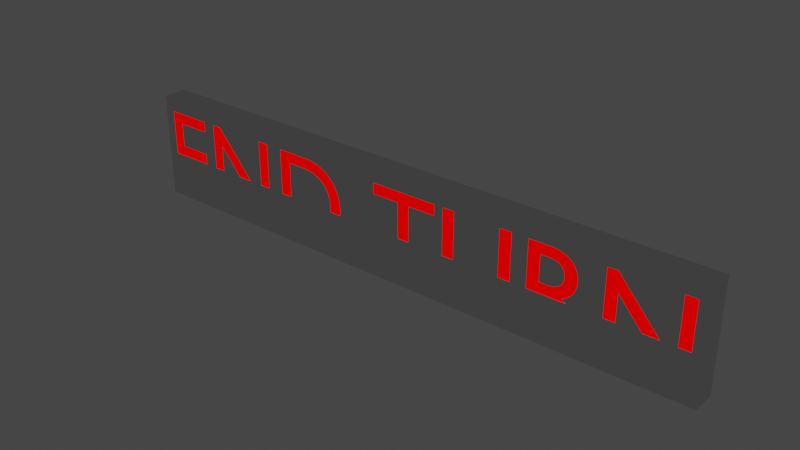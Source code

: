 # Source: text-end-turn.blend  (saved by Blender 3.6.11; exported with 4.5.12 LTS)
import bpy
from mathutils import Matrix  # noqa: F401  (used for matrix-valued properties, if any)

bpy.ops.wm.read_factory_settings(use_empty=True)
scene = bpy.context.scene
scene.name = 'Scene'

# ---- collections
col_collection = bpy.data.collections.new('Collection'); scene.collection.children.link(col_collection)

# ---- materials (node trees are filled in below, after node groups)
mat_material = bpy.data.materials.new('Material')
mat_material.use_transparent_shadow = False

# ---- material node trees
mat_material.use_nodes = True; mat_material.node_tree.nodes.clear()
_N = mat_material.node_tree.nodes; _L = mat_material.node_tree.links
n0 = _N.new('ShaderNodeBsdfPrincipled'); n0.name = 'Principled BSDF'; n0.location = (10, 300)
n0.distribution = 'GGX'
n0.subsurface_method = 'RANDOM_WALK_SKIN'
n0.inputs[0].default_value = (0.8, 0.0, 0.0, 1.0)
n0.inputs[2].default_value = 1.0
n0.inputs[3].default_value = 1.45
n0.inputs[11].default_value = 1.01
n0.inputs[13].default_value = 0.0
n0.inputs[20].default_value = 0.0
n0.inputs[27].default_value = (1.0, 0.0, 0.0, 1.0)
n0.inputs[28].default_value = 1.0
n1 = _N.new('ShaderNodeOutputMaterial'); n1.name = 'Material Output'; n1.location = (300, 300)
_L.new(n0.outputs[0], n1.inputs[0])
n1.is_active_output = True

# ---- world
world_world = bpy.data.worlds.new('World'); scene.world = world_world
world_world.use_nodes = True; world_world.node_tree.nodes.clear()
_N = world_world.node_tree.nodes; _L = world_world.node_tree.links
n0 = _N.new('ShaderNodeOutputWorld'); n0.name = 'World Output'; n0.location = (300, 300)
n1 = _N.new('ShaderNodeBackground'); n1.name = 'Background'; n1.location = (10, 300)
n1.inputs[0].default_value = (0.05088, 0.05088, 0.05088, 1.0)
_L.new(n1.outputs[0], n0.inputs[0])
n0.is_active_output = True
world_world.color = (0.05088, 0.05088, 0.05088)
world_world.use_sun_shadow = False
world_world.sun_shadow_jitter_overblur = 0.0

# ---- meshes
me_cube = bpy.data.meshes.new('Cube')
me_cube.from_pydata([(-2.519, -0.1, -0.4), (-2.519, -0.1, 0.5), (-2.519, 0.1, -0.4), (-2.519, 0.1, 0.5), (2.511, -0.1, -0.4), (2.511, -0.1, 0.5), (2.511, 0.1, -0.4), (2.511, 0.1, 0.5)], [], [(0, 1, 3, 2), (2, 3, 7, 6), (6, 7, 5, 4), (4, 5, 1, 0), (2, 6, 4, 0), (7, 3, 1, 5)])
_uv = me_cube.uv_layers.new(name='UVMap')
_uv.uv.foreach_set('vector', [0.375, 0.0, 0.625, 0.0, 0.625, 0.25, 0.375, 0.25, 0.375, 0.25, 0.625, 0.25, 0.625, 0.5, 0.375, 0.5, 0.375, 0.5, 0.625, 0.5, 0.625, 0.75, 0.375, 0.75, 0.375, 0.75, 0.625, 0.75, 0.625, 1.0, 0.375, 1.0, 0.125, 0.5, 0.375, 0.5, 0.375, 0.75, 0.125, 0.75, 0.625, 0.5, 0.875, 0.5, 0.875, 0.75, 0.625, 0.75])
me_cube.update()
me_text_001 = bpy.data.meshes.new('Text.001')
me_text_001.from_pydata([(2.428, 0.382, -0.1), (2.336, 0.382, -0.1), (2.336, -0.146, -0.1), (1.874, 0.382, -0.1), (1.796, 0.382, -0.1), (1.796, -0.3, -0.1), (1.888, -0.3, -0.1), (1.888, 0.225, -0.1), (2.344, -0.3, -0.1), (2.428, -0.3, -0.1), (1.195, 0.382, -0.1), (1.195, -0.3, -0.1), (1.293, -0.3, -0.1), (1.293, -0.004, -0.1), (1.344, -0.00419, -0.1), (0.6007, -0.2736, 0.1), (1.372, -0.008453, -0.1), (1.888, 0.225, 0.1), (-0.5347, -0.06602, 0.1), (1.415, -0.03229, -0.1), (-0.79, 0.2801, 0.1), (2.336, -0.146, 0.1), (-1.837, 0.225, 0.1), (1.477, -0.103, -0.1), (1.605, -0.3, 0.1), (0.8952, -0.1826, 0.1), (1.293, 0.084, 0.1), (1.605, -0.3, -0.1), (1.722, -0.3, -0.1), (1.658, -0.2103, -0.1), (1.589, 0.162, 0.1), (1.344, -0.00419, 0.1), (-2.051, -1.969e-08, 0.1), (1.888, -0.3, 0.1), (1.195, 0.382, 0.1), (-1.389, -0.146, 0.1), (0.9701, -0.2451, 0.1), (0.9216, -0.1593, 0.1), (-2.428, -0.3, 0.1), (-0.6228, 0.09209, 0.1), (-1.389, 0.382, 0.1), (1.591, -0.1042, -0.1), (1.541, 0.3223, 0.1), (1.464, 0.266, 0.1), (-0.6305, -0.2113, 0.1), (1.548, -0.04251, -0.1), (0.6148, -0.1664, 0.1), (-2.33, -1.969e-08, 0.1), (-0.619, 0.03048, 0.1), (1.513, -0.003955, -0.1), (1.478, 0.02416, 0.1), (1.478, 0.02416, -0.1), (0.059, -0.3, 0.1), (1.52, 0.04556, -0.1), (-1.837, -0.3, 0.1), (2.428, 0.382, 0.1), (-0.6414, 0.154, 0.1), (1.557, 0.08173, -0.1), (-0.741, 0.3611, 0.1), (1.578, 0.1186, -0.1), (1.057, -0.06286, 0.1), (-0.5181, 0.01829, 0.1), (1.589, 0.162, -0.1), (-0.6266, -0.02135, 0.1), (1.591, 0.2077, -0.1), (-1.929, -0.3, 0.1), (1.58, 0.2591, -0.1), (-0.7751, -0.2869, 0.1), (1.564, 0.293, -0.1), (1.541, 0.3223, -0.1), (1.293, 0.298, 0.1), (1.499, 0.3528, -0.1), (-0.6471, -0.0775, 0.1), (1.447, 0.3729, -0.1), (-2.33, -0.212, 0.1), (1.392, 0.3813, -0.1), (0.157, 0.294, 0.1), (1.293, 0.298, -0.1), (1.395, 0.2964, -0.1), (1.578, 0.1186, 0.1), (1.372, -0.008453, 0.1), (-0.7066, -0.2623, 0.1), (1.441, 0.2823, -0.1), (1.488, 0.2186, 0.1), (1.464, 0.266, -0.1), (1.441, 0.2823, 0.1), (1.479, 0.2447, -0.1), (0.9385, -0.1357, 0.1), (1.488, 0.2186, -0.1), (-0.8623, 0.293, 0.1), (1.49, 0.1717, -0.1), (1.477, -0.103, 0.1), (-2.032, -0.3, 0.1), (-1.048, -0.212, 0.1), (1.476, 0.1344, -0.1), (1.375, 0.08449, 0.1), (1.452, 0.108, -0.1), (1.395, 0.2964, 0.1), (1.52, 0.04556, 0.1), (1.413, 0.09047, -0.1), (-2.051, 0.088, 0.1), (1.375, 0.08449, -0.1), (1.415, -0.03229, 0.1), (1.293, 0.084, -0.1), (1.058, 0.382, -0.1), (0.96, 0.382, -0.1), (0.9596, -0.04393, -0.1), (-1.381, -0.3, 0.1), (1.874, 0.382, 0.1), (0.9076, -0.2824, 0.1), (0.9531, -0.09637, -0.1), (0.7073, -0.2145, 0.1), (-1.929, 0.382, 0.1), (1.796, 0.382, 0.1), (0.9385, -0.1357, -0.1), (1.392, 0.3813, 0.1), (1.58, 0.2591, 0.1), (0.9216, -0.1593, -0.1), (1.548, -0.04251, 0.1), (0.8952, -0.1826, -0.1), (1.293, -0.3, 0.1), (-1.146, 0.382, 0.1), (0.157, -0.3, 0.1), (0.8472, -0.206, -0.1), (0.8472, -0.206, 0.1), (-0.177, 0.294, 0.1), (1.413, 0.09047, 0.1), (0.7758, -0.2195, -0.1), (1.452, 0.108, 0.1), (2.428, -0.3, 0.1), (0.9531, -0.09637, 0.1), (-1.297, 0.382, 0.1), (0.7073, -0.2145, -0.1), (1.722, -0.3, 0.1), (-0.6752, 0.2076, 0.1), (1.796, -0.3, 0.1), (0.6578, -0.197, -0.1), (0.569, 0.382, 0.1), (0.393, 0.294, 0.1), (0.5763, -0.1045, 0.1), (0.6148, -0.1664, -0.1), (0.7758, -0.2195, 0.1), (-0.7246, 0.2505, 0.1), (1.564, 0.293, 0.1), (0.5901, -0.1367, -0.1), (1.293, -0.004, 0.1), (1.045, -0.1297, 0.1), (0.5763, -0.1045, -0.1), (0.482, -0.1264, 0.1), (-0.7947, -0.1991, 0.1), (-1.297, -0.3, 0.1), (0.5695, -0.05412, -0.1), (0.471, 0.382, 0.1), (-0.6553, 0.3175, 0.1), (-0.5227, 0.1023, 0.1), (0.569, 0.382, -0.1), (0.471, 0.382, -0.1), (0.4722, -0.07567, -0.1), (-0.5908, 0.2563, 0.1), (0.482, -0.1264, -0.1), (0.5027, -0.1788, -0.1), (1.557, 0.08173, 0.1), (0.5452, -0.2338, -0.1), (1.058, 0.382, 0.1), (0.6007, -0.2736, -0.1), (0.828, -0.3043, 0.1), (0.6657, -0.2985, -0.1), (-0.8393, -0.2986, 0.1), (0.7365, -0.309, -0.1), (-0.8522, -0.2105, 0.1), (0.828, -0.3043, -0.1), (0.5695, -0.05412, 0.1), (0.9076, -0.2824, -0.1), (1.591, 0.2077, 0.1), (0.9701, -0.2451, -0.1), (-0.6833, -0.1313, 0.1), (1.016, -0.1938, -0.1), (-0.7384, -0.176, 0.1), (1.045, -0.1297, -0.1), (0.4722, -0.07567, 0.1), (1.057, -0.06286, -0.1), (-2.041, 0.294, 0.1), (0.393, 0.382, -0.1), (-0.177, 0.382, -0.1), (-0.177, 0.294, -0.1), (0.059, 0.294, -0.1), (0.059, -0.3, -0.1), (0.157, -0.3, -0.1), (0.157, 0.294, -0.1), (0.393, 0.294, -0.1), (-1.146, -0.3, -0.1), (-0.8393, -0.2986, -0.1), (0.7365, -0.309, 0.1), (-0.7751, -0.2869, -0.1), (-0.7066, -0.2623, -0.1), (1.658, -0.2103, 0.1), (-0.6305, -0.2113, -0.1), (1.513, -0.003955, 0.1), (-0.5727, -0.1444, -0.1), (-1.048, 0.294, 0.1), (-0.5347, -0.06602, -0.1), (1.499, 0.3528, 0.1), (-0.5181, 0.01829, -0.1), (1.447, 0.3729, 0.1), (-0.5227, 0.1023, -0.1), (0.5027, -0.1788, 0.1), (-0.5468, 0.1828, -0.1), (1.49, 0.1717, 0.1), (-0.5908, 0.2563, -0.1), (-1.146, -0.3, 0.1), (-0.6553, 0.3175, -0.1), (-2.032, -0.212, 0.1), (-0.741, 0.3611, -0.1), (2.336, 0.382, 0.1), (-0.8355, 0.3804, -0.1), (0.5901, -0.1367, 0.1), (-1.146, 0.382, -0.1), (-1.048, 0.294, -0.1), (-0.8623, 0.293, -0.1), (-2.33, 0.088, 0.1), (-0.79, 0.2801, -0.1), (0.9596, -0.04393, 0.1), (-0.7246, 0.2505, -0.1), (2.344, -0.3, 0.1), (-0.6752, 0.2076, -0.1), (0.6578, -0.197, 0.1), (-0.6414, 0.154, -0.1), (1.016, -0.1938, 0.1), (-0.6228, 0.09209, -0.1), (0.059, 0.294, 0.1), (-0.619, 0.03048, -0.1), (1.479, 0.2447, 0.1), (-0.6266, -0.02135, -0.1), (-2.33, 0.294, 0.1), (-0.6471, -0.0775, -0.1), (1.195, -0.3, 0.1), (-0.6833, -0.1313, -0.1), (0.96, 0.382, 0.1), (-0.7384, -0.176, -0.1), (1.591, -0.1042, 0.1), (-0.7947, -0.1991, -0.1), (-0.8522, -0.2105, -0.1), (0.5452, -0.2338, 0.1), (-1.048, -0.212, -0.1), (-1.297, 0.382, -0.1), (-1.389, 0.382, -0.1), (-1.389, -0.146, -0.1), (-1.851, 0.382, -0.1), (-1.929, 0.382, -0.1), (-1.929, -0.3, -0.1), (-1.837, -0.3, -0.1), (-1.837, 0.225, -0.1), (-1.381, -0.3, -0.1), (-1.297, -0.3, -0.1), (-2.041, 0.382, -0.1), (-2.428, 0.382, -0.1), (-2.428, -0.3, -0.1), (-2.032, -0.3, -0.1), (-2.032, -0.212, -0.1), (-2.33, -0.212, -0.1), (-2.33, -4.371e-09, -0.1), (-2.051, -4.371e-09, -0.1), (-2.051, 0.088, -0.1), (-2.33, 0.088, -0.1), (-2.33, 0.294, -0.1), (-2.041, 0.294, -0.1), (1.476, 0.1344, 0.1), (0.6657, -0.2985, 0.1), (-0.5727, -0.1444, 0.1), (-0.5468, 0.1828, 0.1), (-0.8355, 0.3804, 0.1), (-2.428, 0.382, 0.1), (0.393, 0.382, 0.1), (-0.177, 0.382, 0.1), (-1.851, 0.382, 0.1), (-2.041, 0.382, 0.1)], [], [(5, 4, 3), (5, 3, 7), (7, 3, 2), (2, 1, 0), (2, 0, 9), (5, 7, 6), (8, 7, 2), (8, 2, 9), (11, 10, 77), (77, 10, 75), (15, 36, 242), (77, 75, 73), (148, 139, 179), (77, 73, 71), (179, 171, 137), (77, 71, 69), (91, 239, 118), (77, 69, 78), (78, 69, 68), (11, 77, 103), (134, 158, 142), (235, 70, 34), (15, 109, 36), (78, 68, 66), (82, 78, 66), (242, 225, 205), (84, 82, 66), (80, 118, 197), (205, 225, 46), (86, 84, 66), (141, 36, 124), (86, 66, 64), (88, 86, 64), (125, 272, 273), (179, 139, 171), (90, 88, 64), (89, 158, 153), (90, 64, 62), (21, 129, 55), (52, 76, 229), (76, 138, 229), (94, 90, 62), (94, 62, 59), (242, 111, 225), (192, 165, 267), (96, 94, 59), (145, 50, 98), (25, 227, 37), (70, 42, 201), (96, 59, 57), (99, 96, 57), (37, 227, 146), (267, 165, 109), (101, 99, 57), (199, 89, 153), (11, 103, 13), (13, 103, 101), (13, 101, 57), (13, 57, 53), (229, 138, 125), (135, 108, 113), (52, 122, 76), (13, 53, 51), (242, 36, 141), (13, 51, 49), (13, 49, 14), (35, 131, 40), (142, 158, 20), (11, 13, 12), (16, 14, 49), (199, 58, 270), (179, 137, 152), (16, 49, 45), (19, 16, 45), (125, 138, 272), (175, 268, 72), (17, 21, 108), (87, 146, 130), (209, 199, 121), (65, 22, 274), (23, 19, 45), (23, 45, 41), (209, 93, 199), (107, 35, 22), (145, 161, 95), (56, 269, 134), (38, 219, 233), (209, 167, 67), (23, 41, 29), (27, 23, 29), (47, 100, 219), (38, 233, 271), (130, 146, 60), (38, 47, 219), (65, 54, 22), (47, 32, 100), (199, 153, 58), (38, 74, 47), (233, 181, 275), (38, 211, 74), (38, 92, 211), (27, 29, 28), (157, 156, 155), (157, 155, 151), (106, 105, 104), (106, 104, 180), (233, 275, 271), (107, 150, 35), (199, 270, 121), (205, 46, 215), (267, 109, 15), (91, 195, 239), (35, 150, 131), (22, 35, 274), (110, 106, 180), (157, 151, 147), (110, 180, 178), (65, 274, 112), (209, 81, 44), (159, 157, 147), (130, 60, 221), (221, 163, 237), (177, 268, 175), (63, 18, 61), (266, 79, 30), (114, 110, 178), (159, 147, 144), (134, 269, 158), (160, 159, 144), (242, 141, 111), (37, 146, 87), (169, 44, 149), (160, 144, 140), (117, 114, 178), (117, 178, 176), (209, 67, 81), (20, 158, 89), (24, 195, 91), (70, 97, 42), (119, 117, 176), (72, 18, 63), (149, 44, 177), (85, 116, 97), (102, 118, 80), (160, 140, 136), (72, 268, 18), (48, 61, 39), (123, 119, 176), (235, 120, 145), (162, 160, 136), (39, 61, 154), (63, 61, 48), (145, 197, 50), (162, 136, 132), (123, 176, 174), (39, 154, 56), (177, 44, 268), (127, 123, 174), (24, 133, 195), (56, 154, 269), (209, 169, 93), (21, 55, 213), (162, 132, 127), (124, 36, 227), (209, 44, 169), (162, 127, 174), (231, 173, 116), (97, 116, 143), (164, 162, 174), (164, 174, 172), (145, 95, 26), (43, 116, 85), (166, 164, 172), (166, 172, 170), (80, 197, 31), (266, 30, 207), (168, 166, 170), (221, 60, 163), (184, 183, 182), (184, 182, 189), (185, 184, 189), (186, 185, 188), (188, 185, 189), (186, 188, 187), (190, 216, 217), (217, 216, 214), (128, 79, 266), (217, 214, 212), (135, 17, 108), (217, 212, 210), (135, 33, 17), (217, 210, 218), (148, 215, 139), (218, 210, 208), (190, 217, 243), (220, 218, 208), (207, 173, 83), (222, 220, 208), (70, 203, 115), (207, 30, 173), (224, 222, 208), (224, 208, 206), (126, 161, 128), (231, 116, 43), (226, 224, 206), (145, 98, 161), (226, 206, 204), (228, 226, 204), (128, 161, 79), (145, 31, 197), (228, 204, 202), (230, 228, 202), (124, 227, 25), (235, 26, 70), (232, 230, 202), (232, 202, 200), (205, 215, 148), (234, 232, 200), (97, 143, 42), (91, 118, 102), (234, 200, 198), (236, 234, 198), (83, 173, 231), (70, 201, 203), (238, 236, 198), (238, 198, 196), (223, 129, 21), (240, 238, 196), (70, 115, 34), (241, 240, 196), (95, 161, 126), (190, 243, 241), (190, 241, 196), (190, 196, 194), (223, 21, 17), (190, 194, 193), (190, 193, 191), (235, 145, 26), (249, 248, 247), (249, 247, 251), (251, 247, 246), (246, 245, 244), (246, 244, 253), (249, 251, 250), (252, 251, 246), (252, 246, 253), (256, 255, 264), (264, 255, 254), (264, 254, 265), (256, 264, 263), (256, 263, 260), (260, 263, 262), (260, 262, 261), (256, 260, 259), (256, 259, 258), (256, 258, 257), (200, 202, 61, 18), (256, 257, 92, 38), (1, 2, 21, 213), (208, 210, 153, 158), (217, 218, 89, 199), (62, 64, 173, 30), (53, 57, 161, 98), (234, 236, 175, 72), (77, 78, 97, 70), (144, 147, 139, 215), (251, 252, 107, 22), (90, 94, 266, 207), (4, 5, 135, 113), (71, 73, 203, 201), (196, 198, 268, 44), (253, 244, 131, 150), (244, 245, 40, 131), (264, 265, 181, 233), (151, 155, 137, 171), (261, 262, 100, 32), (204, 206, 269, 154), (86, 88, 83, 231), (12, 13, 145, 120), (212, 214, 270, 58), (224, 226, 56, 134), (82, 84, 43, 85), (252, 253, 150, 107), (182, 183, 273, 272), (236, 238, 177, 175), (66, 68, 143, 116), (260, 261, 32, 47), (28, 29, 195, 133), (220, 222, 142, 20), (94, 96, 128, 266), (5, 6, 33, 135), (189, 182, 272, 138), (232, 234, 72, 63), (190, 191, 167, 209), (41, 45, 118, 239), (13, 14, 31, 145), (243, 217, 199, 93), (228, 230, 48, 39), (104, 105, 237, 163), (249, 250, 54, 65), (132, 136, 225, 111), (51, 53, 98, 50), (140, 144, 215, 46), (8, 9, 129, 223), (2, 3, 108, 21), (64, 66, 116, 173), (68, 69, 42, 143), (245, 246, 35, 40), (259, 260, 47, 74), (255, 256, 38, 271), (6, 7, 17, 33), (186, 187, 122, 52), (166, 168, 192, 267), (216, 190, 209, 121), (10, 11, 235, 34), (78, 82, 85, 97), (19, 23, 91, 102), (16, 19, 102, 80), (23, 27, 24, 91), (174, 176, 227, 36), (88, 90, 207, 83), (99, 101, 95, 126), (183, 184, 125, 273), (127, 132, 111, 141), (59, 62, 30, 79), (159, 160, 205, 148), (136, 140, 46, 225), (114, 117, 37, 87), (168, 170, 165, 192), (198, 200, 18, 268), (155, 156, 152, 137), (105, 106, 221, 237), (69, 71, 201, 42), (49, 51, 50, 197), (206, 208, 158, 269), (110, 114, 87, 130), (84, 86, 231, 43), (57, 59, 79, 161), (214, 216, 121, 270), (241, 243, 93, 169), (160, 162, 242, 205), (246, 247, 274, 35), (250, 251, 22, 54), (156, 157, 179, 152), (176, 178, 146, 227), (258, 259, 74, 211), (180, 104, 163, 60), (73, 75, 115, 203), (162, 164, 15, 242), (103, 77, 70, 26), (3, 4, 113, 108), (184, 185, 229, 125), (263, 264, 233, 219), (75, 10, 34, 115), (170, 172, 109, 165), (106, 110, 130, 221), (254, 255, 271, 275), (191, 193, 67, 167), (230, 232, 63, 48), (96, 99, 126, 128), (11, 12, 120, 235), (262, 263, 219, 100), (7, 8, 223, 17), (222, 224, 134, 142), (178, 180, 60, 146), (265, 254, 275, 181), (27, 28, 133, 24), (101, 103, 26, 95), (238, 240, 149, 177), (14, 16, 80, 31), (247, 248, 112, 274), (0, 1, 213, 55), (117, 119, 25, 37), (187, 188, 76, 122), (188, 189, 138, 76), (123, 127, 141, 124), (9, 0, 55, 129), (257, 258, 211, 92), (194, 196, 44, 81), (185, 186, 52, 229), (202, 204, 154, 61), (164, 166, 267, 15), (147, 151, 171, 139), (45, 49, 197, 118), (193, 194, 81, 67), (240, 241, 169, 149), (157, 159, 148, 179), (119, 123, 124, 25), (29, 41, 239, 195), (218, 220, 20, 89), (210, 212, 58, 153), (172, 174, 36, 109), (248, 249, 65, 112), (226, 228, 39, 56)])
_uv = me_text_001.uv_layers.new(name='UVMap')
_uv.uv.foreach_set('vector', [0.5556, 0.0, 0.4444, 0.0, 0.3333, 0.0, 0.5556, 0.0, 0.3333, 0.0, 0.7778, 0.0, 0.7778, 0.0, 0.3333, 0.0, 0.2222, 0.0, 0.2222, 0.0, 0.1111, 0.0, 0.0, 0.0, 0.2222, 0.0, 0.0, 0.0, 1.0, 0.0, 0.5556, 0.0, 0.7778, 0.0, 0.6667, 0.0, 0.8889, 0.0, 0.7778, 0.0, 0.2222, 0.0, 0.8889, 0.0, 0.2222, 0.0, 1.0, 0.0, 0.01075, 0.0, 0.0, 0.0, 0.7204, 0.0, 0.7204, 0.0, 0.0, 0.0, 0.7015, 0.0, 0.7853, 0.0, 0.9157, 0.0, 0.7595, 0.0, 0.7204, 0.0, 0.7015, 0.0, 0.6824, 0.0, 0.7143, 0.0, 0.5755, 0.0, 0.6982, 0.0, 0.7204, 0.0, 0.6824, 0.0, 0.661, 0.0, 0.6982, 0.0, 0.6243, 0.0, 0.6623, 0.0, 0.7204, 0.0, 0.661, 0.0, 0.6396, 0.0, 0.1513, 0.0, 0.3557, 0.0, 0.3951, 0.0, 0.7204, 0.0, 0.6396, 0.0, 0.7511, 0.0, 0.7511, 0.0, 0.6396, 0.0, 0.6237, 0.0, 0.01075, 0.0, 0.7204, 0.0, 1.0, 0.0, 0.6508, 0.0, 0.3494, 0.0, 0.6134, 0.0, 0.01075, 0.0, 0.7204, 0.0, 0.0, 0.0, 0.7853, 0.0, 0.8901, 0.0, 0.9157, 0.0, 0.7511, 0.0, 0.6237, 0.0, 0.6077, 0.0, 0.7801, 0.0, 0.7511, 0.0, 0.6077, 0.0, 0.7595, 0.0, 0.4351, 0.0, 0.7338, 0.0, 0.8012, 0.0, 0.7801, 0.0, 0.6077, 0.0, 0.0758, 0.0, 0.3951, 0.0, 0.4251, 0.0, 0.7338, 0.0, 0.4351, 0.0, 0.4874, 0.0, 0.8223, 0.0, 0.8012, 0.0, 0.6077, 0.0, 0.3244, 0.0, 0.9157, 0.0, 0.2656, 0.0, 0.8223, 0.0, 0.6077, 0.0, 0.5869, 0.0, 0.8435, 0.0, 0.8223, 0.0, 0.5869, 0.0, 0.2857, 0.0, 0.0, 0.0, 0.1429, 0.0, 0.6982, 0.0, 0.5755, 0.0, 0.6243, 0.0, 0.878, 0.0, 0.8435, 0.0, 0.5869, 0.0, 0.5427, 0.0, 0.3494, 0.0, 0.3869, 0.0, 0.878, 0.0, 0.5869, 0.0, 0.5643, 0.0, 0.2222, 0.0, 1.0, 0.0, 0.0, 0.0, 0.5714, 0.0, 0.8571, 0.0, 0.4286, 0.0, 0.8571, 0.0, 1.0, 0.0, 0.4286, 0.0, 0.9089, 0.0, 0.878, 0.0, 0.5643, 0.0, 0.9089, 0.0, 0.5643, 0.0, 0.5374, 0.0, 0.7595, 0.0, 0.3838, 0.0, 0.4351, 0.0, 0.8374, 0.0, 0.8642, 0.0, 0.8113, 0.0, 0.935, 0.0, 0.9089, 0.0, 0.5374, 0.0, 0.03226, 0.0, 0.4514, 0.0, 0.4792, 0.0, 0.2136, 0.0, 0.9413, 0.0, 0.1748, 0.0, 0.7204, 0.0, 0.6396, 0.0, 0.661, 0.0, 0.935, 0.0, 0.5374, 0.0, 0.5108, 0.0, 0.9618, 0.0, 0.935, 0.0, 0.5108, 0.0, 0.1748, 0.0, 0.9413, 0.0, 0.9671, 0.0, 0.8113, 0.0, 0.8642, 0.0, 0.8901, 0.0, 0.981, 0.0, 0.9618, 0.0, 0.5108, 0.0, 0.5094, 0.0, 0.5427, 0.0, 0.3869, 0.0, 0.01075, 0.0, 1.0, 0.0, 0.03226, 0.0, 0.03226, 0.0, 1.0, 0.0, 0.981, 0.0, 0.03226, 0.0, 0.981, 0.0, 0.5108, 0.0, 0.03226, 0.0, 0.5108, 0.0, 0.4792, 0.0, 0.4286, 0.0, 1.0, 0.0, 0.2857, 0.0, 0.5556, 0.0, 0.3333, 0.0, 0.4444, 0.0, 0.5714, 0.0, 0.7143, 0.0, 0.8571, 0.0, 0.03226, 0.0, 0.4792, 0.0, 0.4514, 0.0, 0.7595, 0.0, 0.9157, 0.0, 0.3244, 0.0, 0.03226, 0.0, 0.4514, 0.0, 0.4251, 0.0, 0.03226, 0.0, 0.4251, 0.0, 0.05171, 0.0, 0.2222, 0.0, 0.0, 0.0, 0.1111, 0.0, 0.6134, 0.0, 0.3494, 0.0, 0.576, 0.0, 0.01075, 0.0, 0.03226, 0.0, 0.02151, 0.0, 0.0758, 0.0, 0.05171, 0.0, 0.4251, 0.0, 0.5094, 0.0, 0.4242, 0.0, 0.4574, 0.0, 0.6982, 0.0, 0.6623, 0.0, 0.6753, 0.0, 0.0758, 0.0, 0.4251, 0.0, 0.3951, 0.0, 0.1101, 0.0, 0.0758, 0.0, 0.3951, 0.0, 0.2857, 0.0, 1.0, 0.0, 0.0, 0.0, 0.8779, 0.0, 0.1603, 0.0, 0.8404, 0.0, 0.7778, 0.0, 0.2222, 0.0, 0.3333, 0.0, 0.1436, 0.0, 0.9671, 0.0, 0.09989, 0.0, 0.0, 0.0, 0.5094, 0.0, 0.4906, 0.0, 0.5556, 0.0, 0.7778, 0.0, 0.3333, 0.0, 0.1513, 0.0, 0.1101, 0.0, 0.3951, 0.0, 0.1513, 0.0, 0.3951, 0.0, 0.3557, 0.0, 0.0, 0.0, 1.0, 0.0, 0.5094, 0.0, 0.8889, 0.0, 0.2222, 0.0, 0.7778, 0.0, 0.03226, 0.0, 0.5108, 0.0, 0.981, 0.0, 0.6882, 0.0, 0.3117, 0.0, 0.6508, 0.0, 0.1818, 0.0, 0.8182, 0.0, 0.9091, 0.0, 0.0, 0.0, 0.03298, 0.0, 0.0566, 0.0, 0.1513, 0.0, 0.3557, 0.0, 0.276, 0.0, 0.1828, 0.0, 0.1513, 0.0, 0.276, 0.0, 0.5455, 0.0, 0.7273, 0.0, 0.8182, 0.0, 0.1818, 0.0, 0.9091, 0.0, 0.09091, 0.0, 0.09989, 0.0, 0.9671, 0.0, 0.9901, 0.0, 0.1818, 0.0, 0.5455, 0.0, 0.8182, 0.0, 0.5556, 0.0, 0.6667, 0.0, 0.7778, 0.0, 0.5455, 0.0, 0.6364, 0.0, 0.7273, 0.0, 0.5094, 0.0, 0.3869, 0.0, 0.4242, 0.0, 0.1818, 0.0, 0.4545, 0.0, 0.5455, 0.0, 0.9091, 0.0, 1.0, 0.0, 0.0, 0.0, 0.1818, 0.0, 0.3636, 0.0, 0.4545, 0.0, 0.1818, 0.0, 0.2727, 0.0, 0.3636, 0.0, 0.1828, 0.0, 0.276, 0.0, 0.1935, 0.0, 0.6982, 0.0, 0.6753, 0.0, 0.6623, 0.0, 0.6982, 0.0, 0.6623, 0.0, 0.6243, 0.0, 0.05052, 0.0, 0.01299, 0.0, 0.0, 0.0, 0.05052, 0.0, 0.0, 0.0, 0.9901, 0.0, 0.9091, 0.0, 0.0, 0.0, 0.09091, 0.0, 0.8889, 0.0, 1.0, 0.0, 0.2222, 0.0, 0.5094, 0.0, 0.4574, 0.0, 0.4906, 0.0, 0.7338, 0.0, 0.4874, 0.0, 0.5329, 0.0, 0.8113, 0.0, 0.8901, 0.0, 0.7853, 0.0, 0.1513, 0.0, 0.276, 0.0, 0.3557, 0.0, 0.2222, 0.0, 1.0, 0.0, 0.0, 0.0, 0.7778, 0.0, 0.2222, 0.0, 0.3333, 0.0, 0.09989, 0.0, 0.05052, 0.0, 0.9901, 0.0, 0.6982, 0.0, 0.6243, 0.0, 0.5755, 0.0, 0.09989, 0.0, 0.9901, 0.0, 0.9671, 0.0, 0.5556, 0.0, 0.3333, 0.0, 0.4444, 0.0, 0.0, 0.0, 0.08493, 0.0, 0.1226, 0.0, 0.7143, 0.0, 0.6982, 0.0, 0.5755, 0.0, 0.09989, 0.0, 0.9901, 0.0, 0.05052, 0.0, 0.05052, 0.0, 0.0, 0.0, 0.01299, 0.0, 0.9151, 0.0, 0.1603, 0.0, 0.8779, 0.0, 0.8024, 0.0, 0.1981, 0.0, 0.2355, 0.0, 0.9089, 0.0, 0.5374, 0.0, 0.5643, 0.0, 0.1436, 0.0, 0.09989, 0.0, 0.9671, 0.0, 0.7143, 0.0, 0.5755, 0.0, 0.5329, 0.0, 0.6508, 0.0, 0.3117, 0.0, 0.3494, 0.0, 0.7338, 0.0, 0.7143, 0.0, 0.5329, 0.0, 0.7595, 0.0, 0.3244, 0.0, 0.3838, 0.0, 0.1748, 0.0, 0.9671, 0.0, 0.1436, 0.0, 0.9667, 0.0, 0.1226, 0.0, 0.9434, 0.0, 0.7338, 0.0, 0.5329, 0.0, 0.4874, 0.0, 0.1748, 0.0, 0.1436, 0.0, 0.9671, 0.0, 0.1748, 0.0, 0.9671, 0.0, 0.9413, 0.0, 0.0, 0.0, 0.0566, 0.0, 0.08493, 0.0, 0.576, 0.0, 0.3494, 0.0, 0.5427, 0.0, 0.1828, 0.0, 0.276, 0.0, 0.1513, 0.0, 0.7204, 0.0, 0.7511, 0.0, 0.6396, 0.0, 0.2136, 0.0, 0.1748, 0.0, 0.9413, 0.0, 0.8404, 0.0, 0.1981, 0.0, 0.8024, 0.0, 0.9434, 0.0, 0.1226, 0.0, 0.9151, 0.0, 0.7801, 0.0, 0.6077, 0.0, 0.7511, 0.0, 0.1101, 0.0, 0.3951, 0.0, 0.0758, 0.0, 0.7338, 0.0, 0.4874, 0.0, 0.4351, 0.0, 0.8404, 0.0, 0.1603, 0.0, 0.1981, 0.0, 0.7635, 0.0, 0.2355, 0.0, 0.7259, 0.0, 0.2656, 0.0, 0.2136, 0.0, 0.9413, 0.0, 0.01075, 0.0, 0.02151, 0.0, 0.03226, 0.0, 0.7595, 0.0, 0.7338, 0.0, 0.4351, 0.0, 0.7259, 0.0, 0.2355, 0.0, 0.2737, 0.0, 0.8024, 0.0, 0.2355, 0.0, 0.7635, 0.0, 0.03226, 0.0, 0.4251, 0.0, 0.4514, 0.0, 0.7595, 0.0, 0.4351, 0.0, 0.3838, 0.0, 0.2656, 0.0, 0.9413, 0.0, 0.9157, 0.0, 0.7259, 0.0, 0.2737, 0.0, 0.6882, 0.0, 0.9151, 0.0, 0.1226, 0.0, 0.1603, 0.0, 0.3244, 0.0, 0.2656, 0.0, 0.9157, 0.0, 0.1828, 0.0, 0.1935, 0.0, 0.276, 0.0, 0.6882, 0.0, 0.2737, 0.0, 0.3117, 0.0, 0.0, 0.0, 0.9667, 0.0, 1.0, 0.0, 0.2222, 0.0, 0.0, 0.0, 0.1111, 0.0, 0.7595, 0.0, 0.3838, 0.0, 0.3244, 0.0, 0.2656, 0.0, 0.9157, 0.0, 0.9413, 0.0, 0.0, 0.0, 0.1226, 0.0, 0.9667, 0.0, 0.7595, 0.0, 0.3244, 0.0, 0.9157, 0.0, 0.8223, 0.0, 0.5869, 0.0, 0.6077, 0.0, 0.7511, 0.0, 0.6077, 0.0, 0.6237, 0.0, 0.7853, 0.0, 0.7595, 0.0, 0.9157, 0.0, 0.7853, 0.0, 0.9157, 0.0, 0.8901, 0.0, 0.03226, 0.0, 0.981, 0.0, 1.0, 0.0, 0.8012, 0.0, 0.6077, 0.0, 0.7801, 0.0, 0.8113, 0.0, 0.7853, 0.0, 0.8901, 0.0, 0.8113, 0.0, 0.8901, 0.0, 0.8642, 0.0, 0.0758, 0.0, 0.4251, 0.0, 0.05171, 0.0, 0.9089, 0.0, 0.5643, 0.0, 0.878, 0.0, 0.8374, 0.0, 0.8113, 0.0, 0.8642, 0.0, 0.05052, 0.0, 0.9901, 0.0, 0.0, 0.0, 0.2857, 0.0, 0.1429, 0.0, 0.0, 0.0, 0.2857, 0.0, 0.0, 0.0, 1.0, 0.0, 0.4286, 0.0, 0.2857, 0.0, 1.0, 0.0, 0.5714, 0.0, 0.4286, 0.0, 0.8571, 0.0, 0.8571, 0.0, 0.4286, 0.0, 1.0, 0.0, 0.5714, 0.0, 0.8571, 0.0, 0.7143, 0.0, 0.0, 0.0, 0.4906, 0.0, 0.5094, 0.0, 0.5094, 0.0, 0.4906, 0.0, 0.4574, 0.0, 0.935, 0.0, 0.5374, 0.0, 0.9089, 0.0, 0.5094, 0.0, 0.4574, 0.0, 0.4242, 0.0, 0.5556, 0.0, 0.7778, 0.0, 0.3333, 0.0, 0.5094, 0.0, 0.4242, 0.0, 0.3869, 0.0, 0.5556, 0.0, 0.6667, 0.0, 0.7778, 0.0, 0.5094, 0.0, 0.3869, 0.0, 0.5427, 0.0, 0.7143, 0.0, 0.5329, 0.0, 0.5755, 0.0, 0.5427, 0.0, 0.3869, 0.0, 0.3494, 0.0, 0.0, 0.0, 0.5094, 0.0, 1.0, 0.0, 0.576, 0.0, 0.5427, 0.0, 0.3494, 0.0, 0.878, 0.0, 0.5869, 0.0, 0.8435, 0.0, 0.6134, 0.0, 0.576, 0.0, 0.3494, 0.0, 0.7204, 0.0, 0.6824, 0.0, 0.7015, 0.0, 0.878, 0.0, 0.5643, 0.0, 0.5869, 0.0, 0.6508, 0.0, 0.6134, 0.0, 0.3494, 0.0, 0.6508, 0.0, 0.3494, 0.0, 0.3117, 0.0, 0.9618, 0.0, 0.5108, 0.0, 0.935, 0.0, 0.8223, 0.0, 0.6077, 0.0, 0.8012, 0.0, 0.6882, 0.0, 0.6508, 0.0, 0.3117, 0.0, 0.03226, 0.0, 0.4792, 0.0, 0.5108, 0.0, 0.6882, 0.0, 0.3117, 0.0, 0.2737, 0.0, 0.7259, 0.0, 0.6882, 0.0, 0.2737, 0.0, 0.935, 0.0, 0.5108, 0.0, 0.5374, 0.0, 0.03226, 0.0, 0.05171, 0.0, 0.4251, 0.0, 0.7259, 0.0, 0.2737, 0.0, 0.2355, 0.0, 0.7635, 0.0, 0.7259, 0.0, 0.2355, 0.0, 0.2656, 0.0, 0.9413, 0.0, 0.2136, 0.0, 0.01075, 0.0, 1.0, 0.0, 0.7204, 0.0, 0.8024, 0.0, 0.7635, 0.0, 0.2355, 0.0, 0.8024, 0.0, 0.2355, 0.0, 0.1981, 0.0, 0.7338, 0.0, 0.5329, 0.0, 0.7143, 0.0, 0.8404, 0.0, 0.8024, 0.0, 0.1981, 0.0, 0.7511, 0.0, 0.6237, 0.0, 0.6396, 0.0, 0.1513, 0.0, 0.3951, 0.0, 0.1101, 0.0, 0.8404, 0.0, 0.1981, 0.0, 0.1603, 0.0, 0.8779, 0.0, 0.8404, 0.0, 0.1603, 0.0, 0.8435, 0.0, 0.5869, 0.0, 0.8223, 0.0, 0.7204, 0.0, 0.661, 0.0, 0.6824, 0.0, 0.9151, 0.0, 0.8779, 0.0, 0.1603, 0.0, 0.9151, 0.0, 0.1603, 0.0, 0.1226, 0.0, 0.8889, 0.0, 1.0, 0.0, 0.2222, 0.0, 0.9434, 0.0, 0.9151, 0.0, 0.1226, 0.0, 0.7204, 0.0, 0.7015, 0.0, 0.0, 0.0, 0.9667, 0.0, 0.9434, 0.0, 0.1226, 0.0, 0.981, 0.0, 0.5108, 0.0, 0.9618, 0.0, 0.0, 0.0, 1.0, 0.0, 0.9667, 0.0, 0.0, 0.0, 0.9667, 0.0, 0.1226, 0.0, 0.0, 0.0, 0.1226, 0.0, 0.08493, 0.0, 0.8889, 0.0, 0.2222, 0.0, 0.7778, 0.0, 0.0, 0.0, 0.08493, 0.0, 0.0566, 0.0, 0.0, 0.0, 0.0566, 0.0, 0.03298, 0.0, 0.01075, 0.0, 0.03226, 0.0, 1.0, 0.0, 0.5556, 0.0, 0.4444, 0.0, 0.3333, 0.0, 0.5556, 0.0, 0.3333, 0.0, 0.7778, 0.0, 0.7778, 0.0, 0.3333, 0.0, 0.2222, 0.0, 0.2222, 0.0, 0.1111, 0.0, 0.0, 0.0, 0.2222, 0.0, 0.0, 0.0, 1.0, 0.0, 0.5556, 0.0, 0.7778, 0.0, 0.6667, 0.0, 0.8889, 0.0, 0.7778, 0.0, 0.2222, 0.0, 0.8889, 0.0, 0.2222, 0.0, 1.0, 0.0, 0.1818, 0.0, 0.09091, 0.0, 0.9091, 0.0, 0.9091, 0.0, 0.09091, 0.0, 0.0, 0.0, 0.9091, 0.0, 0.0, 0.0, 1.0, 0.0, 0.1818, 0.0, 0.9091, 0.0, 0.8182, 0.0, 0.1818, 0.0, 0.8182, 0.0, 0.5455, 0.0, 0.5455, 0.0, 0.8182, 0.0, 0.7273, 0.0, 0.5455, 0.0, 0.7273, 0.0, 0.6364, 0.0, 0.1818, 0.0, 0.5455, 0.0, 0.4545, 0.0, 0.1818, 0.0, 0.4545, 0.0, 0.3636, 0.0, 0.1818, 0.0, 0.3636, 0.0, 0.2727, 0.0, 0.1981, 0.0, 0.2355, 0.0, 0.2355, 0.0, 0.1981, 0.0, 0.1818, 0.0, 0.2727, 0.0, 0.2727, 0.0, 0.1818, 0.0, 0.1111, 0.0, 0.2222, 0.0, 0.2222, 0.0, 0.1111, 0.0, 0.3494, 0.0, 0.3869, 0.0, 0.3869, 0.0, 0.3494, 0.0, 0.5094, 0.0, 0.5427, 0.0, 0.5427, 0.0, 0.5094, 0.0, 0.5643, 0.0, 0.5869, 0.0, 0.5869, 0.0, 0.5643, 0.0, 0.4792, 0.0, 0.5108, 0.0, 0.5108, 0.0, 0.4792, 0.0, 0.8404, 0.0, 0.8779, 0.0, 0.8779, 0.0, 0.8404, 0.0, 0.7204, 0.0, 0.7511, 0.0, 0.7511, 0.0, 0.7204, 0.0, 0.5329, 0.0, 0.5755, 0.0, 0.5755, 0.0, 0.5329, 0.0, 0.7778, 0.0, 0.8889, 0.0, 0.8889, 0.0, 0.7778, 0.0, 0.878, 0.0, 0.9089, 0.0, 0.9089, 0.0, 0.878, 0.0, 0.4444, 0.0, 0.5556, 0.0, 0.5556, 0.0, 0.4444, 0.0, 0.661, 0.0, 0.6824, 0.0, 0.6824, 0.0, 0.661, 0.0, 0.1226, 0.0, 0.1603, 0.0, 0.1603, 0.0, 0.1226, 0.0, 1.0, 0.0, 0.0, 0.0, 0.0, 0.0, 1.0, 0.0, 0.0, 0.0, 0.1111, 0.0, 0.1111, 0.0, 0.0, 0.0, 0.9091, 0.0, 1.0, 0.0, 1.0, 0.0, 0.9091, 0.0, 0.6243, 0.0, 0.6623, 0.0, 0.6623, 0.0, 0.6243, 0.0, 0.6364, 0.0, 0.7273, 0.0, 0.7273, 0.0, 0.6364, 0.0, 0.2737, 0.0, 0.3117, 0.0, 0.3117, 0.0, 0.2737, 0.0, 0.8223, 0.0, 0.8435, 0.0, 0.8435, 0.0, 0.8223, 0.0, 0.02151, 0.0, 0.03226, 0.0, 0.03226, 0.0, 0.02151, 0.0, 0.4242, 0.0, 0.4574, 0.0, 0.4574, 0.0, 0.4242, 0.0, 0.6508, 0.0, 0.6882, 0.0, 0.6882, 0.0, 0.6508, 0.0, 0.7801, 0.0, 0.8012, 0.0, 0.8012, 0.0, 0.7801, 0.0, 0.8889, 0.0, 1.0, 0.0, 1.0, 0.0, 0.8889, 0.0, 0.0, 0.0, 0.1429, 0.0, 0.1429, 0.0, 0.0, 0.0, 0.8779, 0.0, 0.9151, 0.0, 0.9151, 0.0, 0.8779, 0.0, 0.6077, 0.0, 0.6237, 0.0, 0.6237, 0.0, 0.6077, 0.0, 0.5455, 0.0, 0.6364, 0.0, 0.6364, 0.0, 0.5455, 0.0, 0.1935, 0.0, 0.276, 0.0, 0.276, 0.0, 0.1935, 0.0, 0.576, 0.0, 0.6134, 0.0, 0.6134, 0.0, 0.576, 0.0, 0.9089, 0.0, 0.935, 0.0, 0.935, 0.0, 0.9089, 0.0, 0.5556, 0.0, 0.6667, 0.0, 0.6667, 0.0, 0.5556, 0.0, 1.0, 0.0, 0.0, 0.0, 0.0, 0.0, 1.0, 0.0, 0.8024, 0.0, 0.8404, 0.0, 0.8404, 0.0, 0.8024, 0.0, 0.0, 0.0, 0.03298, 0.0, 0.03298, 0.0, 0.0, 0.0, 0.3557, 0.0, 0.3951, 0.0, 0.3951, 0.0, 0.3557, 0.0, 0.03226, 0.0, 0.05171, 0.0, 0.05171, 0.0, 0.03226, 0.0, 1.0, 0.0, 0.5094, 0.0, 0.5094, 0.0, 1.0, 0.0, 0.7259, 0.0, 0.7635, 0.0, 0.7635, 0.0, 0.7259, 0.0, 0.0, 0.0, 0.01299, 0.0, 0.01299, 0.0, 0.0, 0.0, 0.5556, 0.0, 0.6667, 0.0, 0.6667, 0.0, 0.5556, 0.0, 0.3838, 0.0, 0.4351, 0.0, 0.4351, 0.0, 0.3838, 0.0, 0.4514, 0.0, 0.4792, 0.0, 0.4792, 0.0, 0.4514, 0.0, 0.4874, 0.0, 0.5329, 0.0, 0.5329, 0.0, 0.4874, 0.0, 0.8889, 0.0, 1.0, 0.0, 1.0, 0.0, 0.8889, 0.0, 0.2222, 0.0, 0.3333, 0.0, 0.3333, 0.0, 0.2222, 0.0, 0.5869, 0.0, 0.6077, 0.0, 0.6077, 0.0, 0.5869, 0.0, 0.6237, 0.0, 0.6396, 0.0, 0.6396, 0.0, 0.6237, 0.0, 0.1111, 0.0, 0.2222, 0.0, 0.2222, 0.0, 0.1111, 0.0, 0.4545, 0.0, 0.5455, 0.0, 0.5455, 0.0, 0.4545, 0.0, 0.09091, 0.0, 0.1818, 0.0, 0.1818, 0.0, 0.09091, 0.0, 0.6667, 0.0, 0.7778, 0.0, 0.7778, 0.0, 0.6667, 0.0, 0.5714, 0.0, 0.7143, 0.0, 0.7143, 0.0, 0.5714, 0.0, 0.8113, 0.0, 0.8374, 0.0, 0.8374, 0.0, 0.8113, 0.0, 0.4906, 0.0, 0.0, 0.0, 0.0, 0.0, 0.4906, 0.0, 0.0, 0.0, 0.01075, 0.0, 0.01075, 0.0, 0.0, 0.0, 0.7511, 0.0, 0.7801, 0.0, 0.7801, 0.0, 0.7511, 0.0, 0.1101, 0.0, 0.1513, 0.0, 0.1513, 0.0, 0.1101, 0.0, 0.0758, 0.0, 0.1101, 0.0, 0.1101, 0.0, 0.0758, 0.0, 0.1513, 0.0, 0.1828, 0.0, 0.1828, 0.0, 0.1513, 0.0, 0.9157, 0.0, 0.9413, 0.0, 0.9413, 0.0, 0.9157, 0.0, 0.8435, 0.0, 0.878, 0.0, 0.878, 0.0, 0.8435, 0.0, 0.9618, 0.0, 0.981, 0.0, 0.981, 0.0, 0.9618, 0.0, 0.1429, 0.0, 0.2857, 0.0, 0.2857, 0.0, 0.1429, 0.0, 0.3244, 0.0, 0.3838, 0.0, 0.3838, 0.0, 0.3244, 0.0, 0.5374, 0.0, 0.5643, 0.0, 0.5643, 0.0, 0.5374, 0.0, 0.7143, 0.0, 0.7338, 0.0, 0.7338, 0.0, 0.7143, 0.0, 0.4351, 0.0, 0.4874, 0.0, 0.4874, 0.0, 0.4351, 0.0, 0.1436, 0.0, 0.1748, 0.0, 0.1748, 0.0, 0.1436, 0.0, 0.8374, 0.0, 0.8642, 0.0, 0.8642, 0.0, 0.8374, 0.0, 0.1603, 0.0, 0.1981, 0.0, 0.1981, 0.0, 0.1603, 0.0, 0.6623, 0.0, 0.6753, 0.0, 0.6753, 0.0, 0.6623, 0.0, 0.01299, 0.0, 0.05052, 0.0, 0.05052, 0.0, 0.01299, 0.0, 0.6396, 0.0, 0.661, 0.0, 0.661, 0.0, 0.6396, 0.0, 0.4251, 0.0, 0.4514, 0.0, 0.4514, 0.0, 0.4251, 0.0, 0.3117, 0.0, 0.3494, 0.0, 0.3494, 0.0, 0.3117, 0.0, 0.09989, 0.0, 0.1436, 0.0, 0.1436, 0.0, 0.09989, 0.0, 0.8012, 0.0, 0.8223, 0.0, 0.8223, 0.0, 0.8012, 0.0, 0.5108, 0.0, 0.5374, 0.0, 0.5374, 0.0, 0.5108, 0.0, 0.4574, 0.0, 0.4906, 0.0, 0.4906, 0.0, 0.4574, 0.0, 0.9667, 0.0, 1.0, 0.0, 1.0, 0.0, 0.9667, 0.0, 0.7338, 0.0, 0.7595, 0.0, 0.7595, 0.0, 0.7338, 0.0, 0.2222, 0.0, 0.3333, 0.0, 0.3333, 0.0, 0.2222, 0.0, 0.6667, 0.0, 0.7778, 0.0, 0.7778, 0.0, 0.6667, 0.0, 0.6753, 0.0, 0.6982, 0.0, 0.6982, 0.0, 0.6753, 0.0, 0.9413, 0.0, 0.9671, 0.0, 0.9671, 0.0, 0.9413, 0.0, 0.3636, 0.0, 0.4545, 0.0, 0.4545, 0.0, 0.3636, 0.0, 0.9901, 0.0, 0.0, 0.0, 0.0, 0.0, 0.9901, 0.0, 0.6824, 0.0, 0.7015, 0.0, 0.7015, 0.0, 0.6824, 0.0, 0.7595, 0.0, 0.7853, 0.0, 0.7853, 0.0, 0.7595, 0.0, 1.0, 0.0, 0.7204, 0.0, 0.7204, 0.0, 1.0, 0.0, 0.3333, 0.0, 0.4444, 0.0, 0.4444, 0.0, 0.3333, 0.0, 0.2857, 0.0, 0.4286, 0.0, 0.4286, 0.0, 0.2857, 0.0, 0.8182, 0.0, 0.9091, 0.0, 0.9091, 0.0, 0.8182, 0.0, 0.7015, 0.0, 0.0, 0.0, 0.0, 0.0, 0.7015, 0.0, 0.8642, 0.0, 0.8901, 0.0, 0.8901, 0.0, 0.8642, 0.0, 0.05052, 0.0, 0.09989, 0.0, 0.09989, 0.0, 0.05052, 0.0, 0.0, 0.0, 0.09091, 0.0, 0.09091, 0.0, 0.0, 0.0, 0.03298, 0.0, 0.0566, 0.0, 0.0566, 0.0, 0.03298, 0.0, 0.7635, 0.0, 0.8024, 0.0, 0.8024, 0.0, 0.7635, 0.0, 0.935, 0.0, 0.9618, 0.0, 0.9618, 0.0, 0.935, 0.0, 0.01075, 0.0, 0.02151, 0.0, 0.02151, 0.0, 0.01075, 0.0, 0.7273, 0.0, 0.8182, 0.0, 0.8182, 0.0, 0.7273, 0.0, 0.7778, 0.0, 0.8889, 0.0, 0.8889, 0.0, 0.7778, 0.0, 0.6134, 0.0, 0.6508, 0.0, 0.6508, 0.0, 0.6134, 0.0, 0.9671, 0.0, 0.9901, 0.0, 0.9901, 0.0, 0.9671, 0.0, 1.0, 0.0, 0.0, 0.0, 0.0, 0.0, 1.0, 0.0, 0.1828, 0.0, 0.1935, 0.0, 0.1935, 0.0, 0.1828, 0.0, 0.981, 0.0, 1.0, 0.0, 1.0, 0.0, 0.981, 0.0, 0.9151, 0.0, 0.9434, 0.0, 0.9434, 0.0, 0.9151, 0.0, 0.05171, 0.0, 0.0758, 0.0, 0.0758, 0.0, 0.05171, 0.0, 0.3333, 0.0, 0.4444, 0.0, 0.4444, 0.0, 0.3333, 0.0, 0.0, 0.0, 0.1111, 0.0, 0.1111, 0.0, 0.0, 0.0, 0.1748, 0.0, 0.2136, 0.0, 0.2136, 0.0, 0.1748, 0.0, 0.7143, 0.0, 0.8571, 0.0, 0.8571, 0.0, 0.7143, 0.0, 0.8571, 0.0, 1.0, 0.0, 1.0, 0.0, 0.8571, 0.0, 0.2656, 0.0, 0.3244, 0.0, 0.3244, 0.0, 0.2656, 0.0, 1.0, 0.0, 0.0, 0.0, 0.0, 0.0, 1.0, 0.0, 0.2727, 0.0, 0.3636, 0.0, 0.3636, 0.0, 0.2727, 0.0, 0.08493, 0.0, 0.1226, 0.0, 0.1226, 0.0, 0.08493, 0.0, 0.4286, 0.0, 0.5714, 0.0, 0.5714, 0.0, 0.4286, 0.0, 0.2355, 0.0, 0.2737, 0.0, 0.2737, 0.0, 0.2355, 0.0, 0.7853, 0.0, 0.8113, 0.0, 0.8113, 0.0, 0.7853, 0.0, 0.5755, 0.0, 0.6243, 0.0, 0.6243, 0.0, 0.5755, 0.0, 0.3951, 0.0, 0.4251, 0.0, 0.4251, 0.0, 0.3951, 0.0, 0.0566, 0.0, 0.08493, 0.0, 0.08493, 0.0, 0.0566, 0.0, 0.9434, 0.0, 0.9667, 0.0, 0.9667, 0.0, 0.9434, 0.0, 0.6982, 0.0, 0.7143, 0.0, 0.7143, 0.0, 0.6982, 0.0, 0.2136, 0.0, 0.2656, 0.0, 0.2656, 0.0, 0.2136, 0.0, 0.276, 0.0, 0.3557, 0.0, 0.3557, 0.0, 0.276, 0.0, 0.5427, 0.0, 0.576, 0.0, 0.576, 0.0, 0.5427, 0.0, 0.3869, 0.0, 0.4242, 0.0, 0.4242, 0.0, 0.3869, 0.0, 0.8901, 0.0, 0.9157, 0.0, 0.9157, 0.0, 0.8901, 0.0, 0.4444, 0.0, 0.5556, 0.0, 0.5556, 0.0, 0.4444, 0.0, 0.6882, 0.0, 0.7259, 0.0, 0.7259, 0.0, 0.6882, 0.0])
me_text_001.materials.append(mat_material)
me_text_001.auto_texspace = False
me_text_001.update()

# ---- objects
ob_collider = bpy.data.objects.new('_collider', me_cube)
ob_text = bpy.data.objects.new('Text', me_text_001)

# ---- transforms, parenting, visibility, modifiers, constraints
ob_collider.location = (0.0, 0.0, 0.0)
ob_text.location = (0.0, 0.0, 0.0)
ob_text.rotation_euler = (1.571, -0.0, 0.0)

# ---- collection membership
col_collection.objects.link(ob_collider)
col_collection.objects.link(ob_text)

# ---- scene / render settings (as saved in the file)
scene.frame_start = 1; scene.frame_end = 250; scene.frame_set(0)
scene.render.engine = 'BLENDER_EEVEE_NEXT'
scene.cycles.sampling_pattern = 'TABULATED_SOBOL'
scene.view_settings.view_transform = 'Filmic'
bpy.context.view_layer.update()

# ---- added for rendering (the .blend has no active camera): camera
cam_auto = bpy.data.cameras.new('AutoCamera')
cam_auto.lens = 50.0
cam_auto.sensor_width = 36.0
cam_auto.clip_end = 1000.0
ob_auto_camera = bpy.data.objects.new('AutoCamera', cam_auto)
scene.collection.objects.link(ob_auto_camera)
ob_auto_camera.location = (4.7274, -5.67787, 3.83524)
ob_auto_camera.rotation_euler = (1.09748, -7.21219e-08, 0.694738)
scene.camera = ob_auto_camera
bpy.context.view_layer.update()

